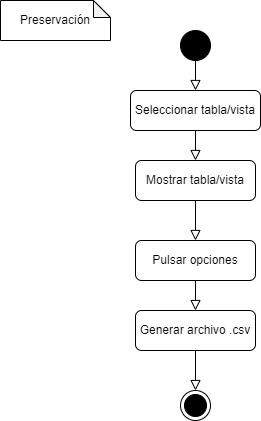

The diagram above was exported from draw.io. Its source (the exported page's mxGraphModel, read from the mxfile embedded in the PNG):
<mxGraphModel dx="1420" dy="822" grid="1" gridSize="10" guides="1" tooltips="1" connect="1" arrows="1" fold="1" page="1" pageScale="1" pageWidth="827" pageHeight="1169" math="0" shadow="0">
  <root>
    <mxCell id="WIyWlLk6GJQsqaUBKTNV-0" />
    <mxCell id="WIyWlLk6GJQsqaUBKTNV-1" parent="WIyWlLk6GJQsqaUBKTNV-0" />
    <mxCell id="WIyWlLk6GJQsqaUBKTNV-2" value="" style="rounded=0;html=1;jettySize=auto;orthogonalLoop=1;fontSize=11;endArrow=block;endFill=0;endSize=8;strokeWidth=1;shadow=0;labelBackgroundColor=none;edgeStyle=orthogonalEdgeStyle;entryX=0.5;entryY=0;entryDx=0;entryDy=0;" parent="WIyWlLk6GJQsqaUBKTNV-1" source="WIyWlLk6GJQsqaUBKTNV-3" target="oIFG7ZmgL8aeGJt_qNI1-2" edge="1">
      <mxGeometry relative="1" as="geometry">
        <mxPoint x="220" y="170" as="targetPoint" />
      </mxGeometry>
    </mxCell>
    <mxCell id="WIyWlLk6GJQsqaUBKTNV-3" value="Seleccionar tabla/vista" style="rounded=1;whiteSpace=wrap;html=1;fontSize=12;glass=0;strokeWidth=1;shadow=0;" parent="WIyWlLk6GJQsqaUBKTNV-1" vertex="1">
      <mxGeometry x="160" y="130" width="130" height="40" as="geometry" />
    </mxCell>
    <mxCell id="WIyWlLk6GJQsqaUBKTNV-12" value="Pulsar opciones" style="rounded=1;whiteSpace=wrap;html=1;fontSize=12;glass=0;strokeWidth=1;shadow=0;" parent="WIyWlLk6GJQsqaUBKTNV-1" vertex="1">
      <mxGeometry x="165" y="280" width="120" height="40" as="geometry" />
    </mxCell>
    <mxCell id="oIFG7ZmgL8aeGJt_qNI1-0" value="" style="ellipse;fillColor=strokeColor;html=1;" vertex="1" parent="WIyWlLk6GJQsqaUBKTNV-1">
      <mxGeometry x="210" y="70" width="30" height="30" as="geometry" />
    </mxCell>
    <mxCell id="oIFG7ZmgL8aeGJt_qNI1-1" value="" style="ellipse;html=1;shape=endState;fillColor=strokeColor;" vertex="1" parent="WIyWlLk6GJQsqaUBKTNV-1">
      <mxGeometry x="210" y="430" width="30" height="30" as="geometry" />
    </mxCell>
    <mxCell id="oIFG7ZmgL8aeGJt_qNI1-2" value="Mostrar tabla/vista" style="rounded=1;whiteSpace=wrap;html=1;fontSize=12;glass=0;strokeWidth=1;shadow=0;" vertex="1" parent="WIyWlLk6GJQsqaUBKTNV-1">
      <mxGeometry x="165" y="200" width="120" height="40" as="geometry" />
    </mxCell>
    <mxCell id="oIFG7ZmgL8aeGJt_qNI1-3" value="Preservación" style="shape=note;whiteSpace=wrap;html=1;backgroundOutline=1;darkOpacity=0.05;align=center;size=17;" vertex="1" parent="WIyWlLk6GJQsqaUBKTNV-1">
      <mxGeometry x="30" y="40" width="110" height="40" as="geometry" />
    </mxCell>
    <mxCell id="oIFG7ZmgL8aeGJt_qNI1-4" value="Generar archivo .csv" style="rounded=1;whiteSpace=wrap;html=1;fontSize=12;glass=0;strokeWidth=1;shadow=0;" vertex="1" parent="WIyWlLk6GJQsqaUBKTNV-1">
      <mxGeometry x="165" y="350" width="120" height="40" as="geometry" />
    </mxCell>
    <mxCell id="oIFG7ZmgL8aeGJt_qNI1-5" value="" style="rounded=0;html=1;jettySize=auto;orthogonalLoop=1;fontSize=11;endArrow=block;endFill=0;endSize=8;strokeWidth=1;shadow=0;labelBackgroundColor=none;edgeStyle=orthogonalEdgeStyle;entryX=0.5;entryY=0;entryDx=0;entryDy=0;exitX=0.5;exitY=1;exitDx=0;exitDy=0;" edge="1" parent="WIyWlLk6GJQsqaUBKTNV-1" source="oIFG7ZmgL8aeGJt_qNI1-2" target="WIyWlLk6GJQsqaUBKTNV-12">
      <mxGeometry relative="1" as="geometry">
        <mxPoint x="235" y="150" as="sourcePoint" />
        <mxPoint x="235" y="200" as="targetPoint" />
      </mxGeometry>
    </mxCell>
    <mxCell id="oIFG7ZmgL8aeGJt_qNI1-6" value="" style="rounded=0;html=1;jettySize=auto;orthogonalLoop=1;fontSize=11;endArrow=block;endFill=0;endSize=8;strokeWidth=1;shadow=0;labelBackgroundColor=none;edgeStyle=orthogonalEdgeStyle;entryX=0.5;entryY=0;entryDx=0;entryDy=0;exitX=0.5;exitY=1;exitDx=0;exitDy=0;" edge="1" parent="WIyWlLk6GJQsqaUBKTNV-1" source="WIyWlLk6GJQsqaUBKTNV-12" target="oIFG7ZmgL8aeGJt_qNI1-4">
      <mxGeometry relative="1" as="geometry">
        <mxPoint x="235" y="240" as="sourcePoint" />
        <mxPoint x="235" y="290" as="targetPoint" />
      </mxGeometry>
    </mxCell>
    <mxCell id="oIFG7ZmgL8aeGJt_qNI1-7" value="" style="rounded=0;html=1;jettySize=auto;orthogonalLoop=1;fontSize=11;endArrow=block;endFill=0;endSize=8;strokeWidth=1;shadow=0;labelBackgroundColor=none;edgeStyle=orthogonalEdgeStyle;entryX=0.5;entryY=0;entryDx=0;entryDy=0;exitX=0.5;exitY=1;exitDx=0;exitDy=0;" edge="1" parent="WIyWlLk6GJQsqaUBKTNV-1" source="oIFG7ZmgL8aeGJt_qNI1-4" target="oIFG7ZmgL8aeGJt_qNI1-1">
      <mxGeometry relative="1" as="geometry">
        <mxPoint x="235" y="330" as="sourcePoint" />
        <mxPoint x="235" y="380" as="targetPoint" />
      </mxGeometry>
    </mxCell>
    <mxCell id="oIFG7ZmgL8aeGJt_qNI1-8" value="" style="rounded=0;html=1;jettySize=auto;orthogonalLoop=1;fontSize=11;endArrow=block;endFill=0;endSize=8;strokeWidth=1;shadow=0;labelBackgroundColor=none;edgeStyle=orthogonalEdgeStyle;entryX=0.5;entryY=0;entryDx=0;entryDy=0;exitX=0.5;exitY=1;exitDx=0;exitDy=0;" edge="1" parent="WIyWlLk6GJQsqaUBKTNV-1" source="oIFG7ZmgL8aeGJt_qNI1-0" target="WIyWlLk6GJQsqaUBKTNV-3">
      <mxGeometry relative="1" as="geometry">
        <mxPoint x="235" y="330" as="sourcePoint" />
        <mxPoint x="235" y="380" as="targetPoint" />
      </mxGeometry>
    </mxCell>
  </root>
</mxGraphModel>